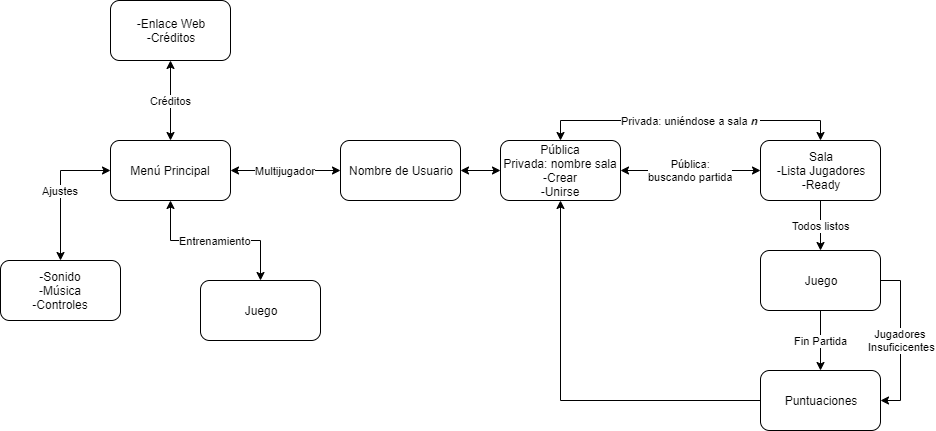

The diagram above was exported from draw.io. Its source (the exported page's mxGraphModel, read from the mxfile embedded in the PNG):
<mxGraphModel dx="854" dy="419" grid="1" gridSize="10" guides="1" tooltips="1" connect="1" arrows="1" fold="1" page="1" pageScale="1" pageWidth="827" pageHeight="1169" math="0" shadow="0">
  <root>
    <mxCell id="0" />
    <mxCell id="1" parent="0" />
    <mxCell id="POi5FPI1bI9INhSvLcwb-4" value="Multijugador" style="edgeStyle=orthogonalEdgeStyle;rounded=0;orthogonalLoop=1;jettySize=auto;html=1;entryX=0;entryY=0.5;entryDx=0;entryDy=0;startArrow=classic;startFill=1;" edge="1" parent="1" source="POi5FPI1bI9INhSvLcwb-1" target="POi5FPI1bI9INhSvLcwb-3">
      <mxGeometry relative="1" as="geometry" />
    </mxCell>
    <mxCell id="POi5FPI1bI9INhSvLcwb-14" value="Créditos" style="edgeStyle=orthogonalEdgeStyle;rounded=0;orthogonalLoop=1;jettySize=auto;html=1;entryX=0.5;entryY=1;entryDx=0;entryDy=0;startArrow=classic;startFill=1;" edge="1" parent="1" source="POi5FPI1bI9INhSvLcwb-1">
      <mxGeometry relative="1" as="geometry">
        <mxPoint x="210" y="90" as="targetPoint" />
      </mxGeometry>
    </mxCell>
    <mxCell id="POi5FPI1bI9INhSvLcwb-16" value="Entrenamiento" style="edgeStyle=orthogonalEdgeStyle;rounded=0;orthogonalLoop=1;jettySize=auto;html=1;entryX=0.5;entryY=0;entryDx=0;entryDy=0;startArrow=classic;startFill=1;" edge="1" parent="1" source="POi5FPI1bI9INhSvLcwb-1" target="POi5FPI1bI9INhSvLcwb-15">
      <mxGeometry relative="1" as="geometry" />
    </mxCell>
    <mxCell id="POi5FPI1bI9INhSvLcwb-18" value="Ajustes" style="edgeStyle=orthogonalEdgeStyle;rounded=0;orthogonalLoop=1;jettySize=auto;html=1;startArrow=classic;startFill=1;" edge="1" parent="1" source="POi5FPI1bI9INhSvLcwb-1">
      <mxGeometry relative="1" as="geometry">
        <mxPoint x="100" y="290" as="targetPoint" />
      </mxGeometry>
    </mxCell>
    <mxCell id="POi5FPI1bI9INhSvLcwb-1" value="Menú Principal" style="rounded=1;whiteSpace=wrap;html=1;" vertex="1" parent="1">
      <mxGeometry x="150" y="170" width="120" height="60" as="geometry" />
    </mxCell>
    <mxCell id="POi5FPI1bI9INhSvLcwb-7" value="Pública:&lt;br&gt;buscando partida" style="edgeStyle=orthogonalEdgeStyle;rounded=0;orthogonalLoop=1;jettySize=auto;html=1;entryX=0;entryY=0.5;entryDx=0;entryDy=0;startArrow=classic;startFill=1;" edge="1" parent="1" source="POi5FPI1bI9INhSvLcwb-2" target="POi5FPI1bI9INhSvLcwb-6">
      <mxGeometry relative="1" as="geometry" />
    </mxCell>
    <mxCell id="POi5FPI1bI9INhSvLcwb-20" value="Privada: uniéndose a sala &lt;b&gt;&lt;i&gt;n&amp;nbsp;&lt;/i&gt;&lt;/b&gt;" style="edgeStyle=orthogonalEdgeStyle;rounded=0;orthogonalLoop=1;jettySize=auto;html=1;entryX=0.5;entryY=0;entryDx=0;entryDy=0;startArrow=classic;startFill=1;" edge="1" parent="1" source="POi5FPI1bI9INhSvLcwb-2" target="POi5FPI1bI9INhSvLcwb-6">
      <mxGeometry relative="1" as="geometry">
        <Array as="points">
          <mxPoint x="600" y="150" />
          <mxPoint x="860" y="150" />
        </Array>
      </mxGeometry>
    </mxCell>
    <mxCell id="POi5FPI1bI9INhSvLcwb-2" value="Pública&lt;br&gt;Privada: nombre sala&lt;br&gt;-Crear&lt;br&gt;-Unirse" style="rounded=1;whiteSpace=wrap;html=1;" vertex="1" parent="1">
      <mxGeometry x="540" y="170" width="120" height="60" as="geometry" />
    </mxCell>
    <mxCell id="POi5FPI1bI9INhSvLcwb-5" style="edgeStyle=orthogonalEdgeStyle;rounded=0;orthogonalLoop=1;jettySize=auto;html=1;exitX=1;exitY=0.5;exitDx=0;exitDy=0;entryX=0;entryY=0.5;entryDx=0;entryDy=0;startArrow=classic;startFill=1;" edge="1" parent="1" source="POi5FPI1bI9INhSvLcwb-3" target="POi5FPI1bI9INhSvLcwb-2">
      <mxGeometry relative="1" as="geometry" />
    </mxCell>
    <mxCell id="POi5FPI1bI9INhSvLcwb-3" value="Nombre de Usuario" style="rounded=1;whiteSpace=wrap;html=1;" vertex="1" parent="1">
      <mxGeometry x="380" y="170" width="120" height="60" as="geometry" />
    </mxCell>
    <mxCell id="POi5FPI1bI9INhSvLcwb-9" value="Todos listos" style="edgeStyle=orthogonalEdgeStyle;rounded=0;orthogonalLoop=1;jettySize=auto;html=1;exitX=0.5;exitY=1;exitDx=0;exitDy=0;entryX=0.5;entryY=0;entryDx=0;entryDy=0;startArrow=none;startFill=0;" edge="1" parent="1" source="POi5FPI1bI9INhSvLcwb-6" target="POi5FPI1bI9INhSvLcwb-8">
      <mxGeometry relative="1" as="geometry" />
    </mxCell>
    <mxCell id="POi5FPI1bI9INhSvLcwb-6" value="Sala&lt;br&gt;-Lista Jugadores&lt;br&gt;-Ready" style="rounded=1;whiteSpace=wrap;html=1;" vertex="1" parent="1">
      <mxGeometry x="800" y="170" width="120" height="60" as="geometry" />
    </mxCell>
    <mxCell id="POi5FPI1bI9INhSvLcwb-11" value="Fin Partida" style="edgeStyle=orthogonalEdgeStyle;rounded=0;orthogonalLoop=1;jettySize=auto;html=1;entryX=0.5;entryY=0;entryDx=0;entryDy=0;startArrow=none;startFill=0;" edge="1" parent="1" source="POi5FPI1bI9INhSvLcwb-8" target="POi5FPI1bI9INhSvLcwb-10">
      <mxGeometry relative="1" as="geometry" />
    </mxCell>
    <mxCell id="POi5FPI1bI9INhSvLcwb-23" value="Jugadores&lt;br&gt;&amp;nbsp;Insuficicentes" style="edgeStyle=orthogonalEdgeStyle;rounded=0;orthogonalLoop=1;jettySize=auto;html=1;entryX=1;entryY=0.5;entryDx=0;entryDy=0;startArrow=none;startFill=0;" edge="1" parent="1" source="POi5FPI1bI9INhSvLcwb-8" target="POi5FPI1bI9INhSvLcwb-10">
      <mxGeometry relative="1" as="geometry">
        <Array as="points">
          <mxPoint x="940" y="310" />
          <mxPoint x="940" y="430" />
        </Array>
      </mxGeometry>
    </mxCell>
    <mxCell id="POi5FPI1bI9INhSvLcwb-8" value="Juego" style="rounded=1;whiteSpace=wrap;html=1;" vertex="1" parent="1">
      <mxGeometry x="800" y="280" width="120" height="60" as="geometry" />
    </mxCell>
    <mxCell id="POi5FPI1bI9INhSvLcwb-12" style="edgeStyle=orthogonalEdgeStyle;rounded=0;orthogonalLoop=1;jettySize=auto;html=1;entryX=0.5;entryY=1;entryDx=0;entryDy=0;startArrow=none;startFill=0;" edge="1" parent="1" source="POi5FPI1bI9INhSvLcwb-10" target="POi5FPI1bI9INhSvLcwb-2">
      <mxGeometry relative="1" as="geometry" />
    </mxCell>
    <mxCell id="POi5FPI1bI9INhSvLcwb-10" value="Puntuaciones" style="rounded=1;whiteSpace=wrap;html=1;" vertex="1" parent="1">
      <mxGeometry x="800" y="400" width="120" height="60" as="geometry" />
    </mxCell>
    <mxCell id="POi5FPI1bI9INhSvLcwb-13" value="-Enlace Web&lt;br&gt;-Créditos" style="rounded=1;whiteSpace=wrap;html=1;" vertex="1" parent="1">
      <mxGeometry x="150" y="30" width="120" height="60" as="geometry" />
    </mxCell>
    <mxCell id="POi5FPI1bI9INhSvLcwb-15" value="Juego" style="rounded=1;whiteSpace=wrap;html=1;" vertex="1" parent="1">
      <mxGeometry x="240" y="310" width="120" height="60" as="geometry" />
    </mxCell>
    <mxCell id="POi5FPI1bI9INhSvLcwb-17" value="-Sonido&lt;br&gt;-Música&lt;br&gt;-Controles" style="rounded=1;whiteSpace=wrap;html=1;" vertex="1" parent="1">
      <mxGeometry x="40" y="290" width="120" height="60" as="geometry" />
    </mxCell>
  </root>
</mxGraphModel>